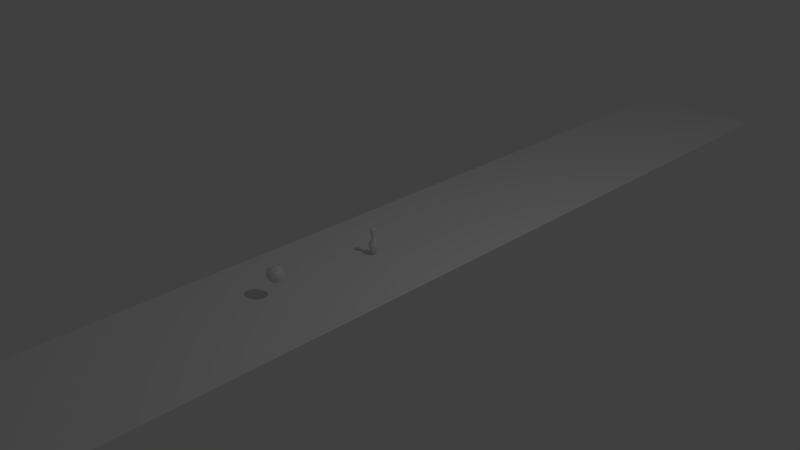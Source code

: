 # Source: collision-test.blend  (saved by Blender 2.79.0; exported with 4.5.12 LTS)
import bpy
from mathutils import Matrix  # noqa: F401  (used for matrix-valued properties, if any)

bpy.ops.wm.read_factory_settings(use_empty=True)
scene = bpy.context.scene
scene.name = 'Scene'

# ---- collections
col_collection_1 = bpy.data.collections.new('Collection 1'); scene.collection.children.link(col_collection_1)

# ---- world
world_world = bpy.data.worlds.new('World'); scene.world = world_world
world_world.color = (0.05088, 0.05088, 0.05088)
world_world.use_sun_shadow = False
world_world.sun_shadow_jitter_overblur = 0.0
world_world.cycles.sampling_method = 'MANUAL'

# ---- cameras
cam_camera = bpy.data.cameras.new('Camera')
cam_camera.clip_end = 100.0
cam_camera.lens = 35.0
cam_camera.sensor_width = 32.0
cam_camera.sensor_height = 18.0
cam_camera.ortho_scale = 7.314
cam_camera.dof.focus_distance = 0.0
cam_camera.dof.aperture_fstop = 128.0

# ---- lights
light_lamp = bpy.data.lights.new('Lamp', 'POINT')
light_lamp.transmission_factor = 0.0
light_lamp.cutoff_distance = 30.0
light_lamp.energy = 100.0
light_lamp.shadow_buffer_clip_start = 1.001
light_lamp.shadow_soft_size = 0.1
light_lamp.shadow_maximum_resolution = 0.006
light_lamp.use_absolute_resolution = True

# ---- meshes
me_icosphere = bpy.data.meshes.new('Icosphere')
me_icosphere.from_pydata([(0.0, 0.0, -1.0), (0.7236, -0.5257, -0.4472), (-0.2764, -0.8506, -0.4472), (-0.8944, 0.0, -0.4472), (-0.2764, 0.8506, -0.4472), (0.7236, 0.5257, -0.4472), (0.2764, -0.8506, 0.4472), (-0.7236, -0.5257, 0.4472), (-0.7236, 0.5257, 0.4472), (0.2764, 0.8506, 0.4472), (0.8944, 0.0, 0.4472), (0.0, 0.0, 1.0), (-0.1625, -0.5, -0.8507), (0.4253, -0.309, -0.8507), (0.2629, -0.809, -0.5257), (0.8506, 0.0, -0.5257), (0.4253, 0.309, -0.8507), (-0.5257, 0.0, -0.8507), (-0.6882, -0.5, -0.5257), (-0.1625, 0.5, -0.8507), (-0.6882, 0.5, -0.5257), (0.2629, 0.809, -0.5257), (0.9511, -0.309, 0.0), (0.9511, 0.309, 0.0), (0.0, -1.0, 0.0), (0.5878, -0.809, 0.0), (-0.9511, -0.309, 0.0), (-0.5878, -0.809, 0.0), (-0.5878, 0.809, 0.0), (-0.9511, 0.309, 0.0), (0.5878, 0.809, 0.0), (0.0, 1.0, 0.0), (0.6882, -0.5, 0.5257), (-0.2629, -0.809, 0.5257), (-0.8506, 0.0, 0.5257), (-0.2629, 0.809, 0.5257), (0.6882, 0.5, 0.5257), (0.1625, -0.5, 0.8507), (0.5257, 0.0, 0.8507), (-0.4253, -0.309, 0.8507), (-0.4253, 0.309, 0.8507), (0.1625, 0.5, 0.8507)], [], [(0, 13, 12), (1, 13, 15), (0, 12, 17), (0, 17, 19), (0, 19, 16), (1, 15, 22), (2, 14, 24), (3, 18, 26), (4, 20, 28), (5, 21, 30), (1, 22, 25), (2, 24, 27), (3, 26, 29), (4, 28, 31), (5, 30, 23), (6, 32, 37), (7, 33, 39), (8, 34, 40), (9, 35, 41), (10, 36, 38), (38, 41, 11), (38, 36, 41), (36, 9, 41), (41, 40, 11), (41, 35, 40), (35, 8, 40), (40, 39, 11), (40, 34, 39), (34, 7, 39), (39, 37, 11), (39, 33, 37), (33, 6, 37), (37, 38, 11), (37, 32, 38), (32, 10, 38), (23, 36, 10), (23, 30, 36), (30, 9, 36), (31, 35, 9), (31, 28, 35), (28, 8, 35), (29, 34, 8), (29, 26, 34), (26, 7, 34), (27, 33, 7), (27, 24, 33), (24, 6, 33), (25, 32, 6), (25, 22, 32), (22, 10, 32), (30, 31, 9), (30, 21, 31), (21, 4, 31), (28, 29, 8), (28, 20, 29), (20, 3, 29), (26, 27, 7), (26, 18, 27), (18, 2, 27), (24, 25, 6), (24, 14, 25), (14, 1, 25), (22, 23, 10), (22, 15, 23), (15, 5, 23), (16, 21, 5), (16, 19, 21), (19, 4, 21), (19, 20, 4), (19, 17, 20), (17, 3, 20), (17, 18, 3), (17, 12, 18), (12, 2, 18), (15, 16, 5), (15, 13, 16), (13, 0, 16), (12, 14, 2), (12, 13, 14), (13, 1, 14)])
me_icosphere.use_remesh_preserve_volume = False
me_icosphere.use_remesh_preserve_attributes = False
me_icosphere.use_mirror_vertex_groups = False
me_icosphere.update()
me_cube_002 = bpy.data.meshes.new('Cube.002')
me_cube_002.from_pydata([(0.0, 0.05121, -0.3174), (-0.03621, 0.03621, -0.3174), (-0.05121, 0.0, -0.3174), (-0.03621, -0.03621, -0.3174), (0.0, -0.05121, -0.3174), (0.03621, -0.03621, -0.3174), (0.05121, 0.0, -0.3174), (0.03621, 0.03621, -0.3174), (0.0, 0.1538, -0.0424), (-0.1087, 0.1087, -0.0424), (-0.1538, -7.451e-09, -0.0424), (-0.1087, -0.1087, -0.0424), (1.49e-08, -0.1538, -0.0424), (0.1087, -0.1087, -0.0424), (0.1538, 0.0, -0.0424), (0.1087, 0.1087, -0.0424), (0.0, 0.06051, 0.1942), (-0.04278, 0.04278, 0.1942), (-0.06051, 0.0, 0.1942), (-0.04278, -0.04278, 0.1942), (0.0, -0.06051, 0.1942), (0.04278, -0.04278, 0.1942), (0.06051, 0.0, 0.1942), (0.04278, 0.04278, 0.1942), (0.0, 0.09803, 0.5233), (-0.06932, 0.06932, 0.5233), (-0.09803, -7.451e-09, 0.5233), (-0.06932, -0.06932, 0.5233), (1.49e-08, -0.09803, 0.5233), (0.06932, -0.06932, 0.5233), (0.09803, 0.0, 0.5233), (0.06932, 0.06932, 0.5233), (0.0, 0.0, 0.6266), (-0.1167, -7.451e-09, -0.1799), (-0.08254, -0.08254, -0.1799), (0.0, 0.1167, -0.1799), (-0.08254, 0.08254, -0.1799), (0.08254, 0.08254, -0.1799), (0.08254, -0.08254, -0.1799), (0.1167, 0.0, -0.1799), (1.49e-08, -0.1167, -0.1799), (0.09034, -0.09034, 0.0998), (0.1278, 0.0, 0.0998), (-0.09034, -0.09034, 0.0998), (1.49e-08, -0.1278, 0.0998), (-0.09034, 0.09034, 0.0998), (-0.1278, -7.451e-09, 0.0998), (0.09034, 0.09034, 0.0998), (0.0, 0.1278, 0.0998), (0.0, 0.0563, 0.3054), (-0.03981, 0.03981, 0.3054), (0.03981, 0.03981, 0.3054), (0.03981, -0.03981, 0.3054), (0.0563, 0.0, 0.3054), (-0.03981, -0.03981, 0.3054), (0.0, -0.0563, 0.3054), (-0.0563, 0.0, 0.3054), (-0.03638, 0.03638, 0.2647), (0.05145, 0.0, 0.2647), (0.0, -0.05145, 0.2647), (-0.05145, 0.0, 0.2647), (0.0, 0.05145, 0.2647), (0.03638, 0.03638, 0.2647), (0.03638, -0.03638, 0.2647), (-0.03638, -0.03638, 0.2647), (0.0, -0.07252, 0.5831), (0.07252, 0.0, 0.5831), (-0.05128, 0.05128, 0.5831), (0.05128, 0.05128, 0.5831), (0.0, 0.07252, 0.5831), (0.05128, -0.05128, 0.5831), (-0.07252, 0.0, 0.5831), (-0.05128, -0.05128, 0.5831)], [], [(34, 33, 10, 11), (36, 35, 8, 9), (35, 37, 15, 8), (39, 38, 13, 14), (40, 34, 11, 12), (33, 36, 9, 10), (37, 39, 14, 15), (38, 40, 12, 13), (42, 41, 21, 22), (44, 43, 19, 20), (46, 45, 17, 18), (47, 42, 22, 23), (41, 44, 20, 21), (43, 46, 18, 19), (45, 48, 16, 17), (48, 47, 23, 16), (50, 49, 24, 25), (49, 51, 31, 24), (53, 52, 29, 30), (55, 54, 27, 28), (56, 50, 25, 26), (51, 53, 30, 31), (52, 55, 28, 29), (54, 56, 26, 27), (68, 66, 32), (28, 27, 72, 65), (70, 65, 32), (67, 69, 32), (69, 68, 32), (72, 71, 32), (66, 70, 32), (71, 67, 32), (1, 2, 3, 4, 5, 6, 7, 0), (5, 4, 40, 38), (7, 6, 39, 37), (2, 1, 36, 33), (4, 3, 34, 40), (6, 5, 38, 39), (0, 7, 37, 35), (1, 0, 35, 36), (3, 2, 33, 34), (8, 15, 47, 48), (9, 8, 48, 45), (11, 10, 46, 43), (13, 12, 44, 41), (15, 14, 42, 47), (10, 9, 45, 46), (12, 11, 43, 44), (14, 13, 41, 42), (64, 60, 56, 54), (63, 59, 55, 52), (62, 58, 53, 51), (60, 57, 50, 56), (59, 64, 54, 55), (58, 63, 52, 53), (61, 62, 51, 49), (57, 61, 49, 50), (17, 16, 61, 57), (16, 23, 62, 61), (22, 21, 63, 58), (20, 19, 64, 59), (18, 17, 57, 60), (23, 22, 58, 62), (21, 20, 59, 63), (19, 18, 60, 64), (24, 31, 68, 69), (27, 26, 71, 72), (30, 29, 70, 66), (26, 25, 67, 71), (65, 72, 32), (25, 24, 69, 67), (29, 28, 65, 70), (31, 30, 66, 68)])
me_cube_002.polygons.foreach_set('use_smooth', [True] * 73)
_k = {(0, 1): 1.0, (1, 2): 1.0, (2, 3): 1.0, (3, 4): 1.0, (4, 5): 1.0, (5, 6): 1.0, (6, 7): 1.0, (0, 7): 1.0}
me_cube_002.attributes.new('crease_edge', 'FLOAT', 'EDGE').data.foreach_set('value', [_k.get((min(e.vertices), max(e.vertices)), 0.0) for e in me_cube_002.edges])
me_cube_002.use_remesh_preserve_volume = False
me_cube_002.use_remesh_preserve_attributes = False
me_cube_002.use_mirror_vertex_groups = False
me_cube_002.update()
me_cube_001 = bpy.data.meshes.new('Cube.001')
me_cube_001.from_pydata([(0.0, 0.05121, 0.0), (-0.03621, 0.03621, 0.0), (-0.05121, -2.238e-09, 0.0), (-0.03621, -0.03621, 0.0), (4.477e-09, -0.05121, 0.0), (0.03621, -0.03621, 0.0), (0.05121, 6.107e-10, 0.0), (0.03621, 0.03621, 0.0), (0.0, 0.1538, 0.275), (-0.1087, 0.1087, 0.275), (-0.1538, -6.722e-09, 0.275), (-0.1087, -0.1087, 0.275), (1.344e-08, -0.1538, 0.275), (0.1087, -0.1087, 0.275), (0.1538, 1.834e-09, 0.275), (0.1087, 0.1087, 0.275), (0.0, 0.06051, 0.5117), (-0.04278, 0.04278, 0.5117), (-0.06051, -2.645e-09, 0.5117), (-0.04278, -0.04278, 0.5117), (5.29e-09, -0.06051, 0.5117), (0.04278, -0.04278, 0.5117), (0.06051, 7.215e-10, 0.5117), (0.04278, 0.04278, 0.5117), (0.0, 0.09803, 0.8407), (-0.06932, 0.06932, 0.8407), (-0.09803, -4.285e-09, 0.8407), (-0.06932, -0.06932, 0.8407), (8.57e-09, -0.09803, 0.8407), (0.06932, -0.06932, 0.8407), (0.09803, 1.169e-09, 0.8407), (0.06932, 0.06932, 0.8407), (4.658e-10, 0.0, 0.9441), (-0.1167, -5.102e-09, 0.1375), (-0.08254, -0.08254, 0.1375), (0.0, 0.1167, 0.1375), (-0.08254, 0.08254, 0.1375), (0.08254, 0.08254, 0.1375), (0.08254, -0.08254, 0.1375), (0.1167, 1.392e-09, 0.1375), (1.02e-08, -0.1167, 0.1375), (0.09034, -0.09034, 0.4172), (0.1278, 1.524e-09, 0.4172), (-0.09034, -0.09034, 0.4172), (1.117e-08, -0.1278, 0.4172), (-0.09034, 0.09034, 0.4172), (-0.1278, -5.585e-09, 0.4172), (0.09034, 0.09034, 0.4172), (0.0, 0.1278, 0.4172), (0.0, 0.0563, 0.6228), (-0.03981, 0.03981, 0.6228), (0.03981, 0.03981, 0.6228), (0.03981, -0.03981, 0.6228), (0.0563, 6.714e-10, 0.6228), (-0.03981, -0.03981, 0.6228), (4.922e-09, -0.0563, 0.6228), (-0.0563, -2.461e-09, 0.6228), (-0.03638, 0.03638, 0.5821), (0.05145, 6.136e-10, 0.5821), (4.498e-09, -0.05145, 0.5821), (-0.05145, -2.249e-09, 0.5821), (0.0, 0.05145, 0.5821), (0.03638, 0.03638, 0.5821), (0.03638, -0.03638, 0.5821), (-0.03638, -0.03638, 0.5821), (6.683e-09, -0.07252, 0.9005), (0.07252, 8.648e-10, 0.9005), (-0.05128, 0.05128, 0.9005), (0.05128, 0.05128, 0.9005), (3.435e-10, 0.07252, 0.9005), (0.05128, -0.05128, 0.9005), (-0.07252, -3.17e-09, 0.9005), (-0.05128, -0.05128, 0.9005)], [], [(34, 33, 10, 11), (36, 35, 8, 9), (35, 37, 15, 8), (39, 38, 13, 14), (40, 34, 11, 12), (33, 36, 9, 10), (37, 39, 14, 15), (38, 40, 12, 13), (42, 41, 21, 22), (44, 43, 19, 20), (46, 45, 17, 18), (47, 42, 22, 23), (41, 44, 20, 21), (43, 46, 18, 19), (45, 48, 16, 17), (48, 47, 23, 16), (50, 49, 24, 25), (49, 51, 31, 24), (53, 52, 29, 30), (55, 54, 27, 28), (56, 50, 25, 26), (51, 53, 30, 31), (52, 55, 28, 29), (54, 56, 26, 27), (68, 66, 32), (28, 27, 72, 65), (70, 65, 32), (67, 69, 32), (69, 68, 32), (72, 71, 32), (66, 70, 32), (71, 67, 32), (1, 2, 3, 4, 5, 6, 7, 0), (5, 4, 40, 38), (7, 6, 39, 37), (2, 1, 36, 33), (4, 3, 34, 40), (6, 5, 38, 39), (0, 7, 37, 35), (1, 0, 35, 36), (3, 2, 33, 34), (8, 15, 47, 48), (9, 8, 48, 45), (11, 10, 46, 43), (13, 12, 44, 41), (15, 14, 42, 47), (10, 9, 45, 46), (12, 11, 43, 44), (14, 13, 41, 42), (64, 60, 56, 54), (63, 59, 55, 52), (62, 58, 53, 51), (60, 57, 50, 56), (59, 64, 54, 55), (58, 63, 52, 53), (61, 62, 51, 49), (57, 61, 49, 50), (17, 16, 61, 57), (16, 23, 62, 61), (22, 21, 63, 58), (20, 19, 64, 59), (18, 17, 57, 60), (23, 22, 58, 62), (21, 20, 59, 63), (19, 18, 60, 64), (24, 31, 68, 69), (27, 26, 71, 72), (30, 29, 70, 66), (26, 25, 67, 71), (65, 72, 32), (25, 24, 69, 67), (29, 28, 65, 70), (31, 30, 66, 68)])
me_cube_001.polygons.foreach_set('use_smooth', [True] * 73)
_k = {(0, 1): 1.0, (1, 2): 1.0, (2, 3): 1.0, (3, 4): 1.0, (4, 5): 1.0, (5, 6): 1.0, (6, 7): 1.0, (0, 7): 1.0}
me_cube_001.attributes.new('crease_edge', 'FLOAT', 'EDGE').data.foreach_set('value', [_k.get((min(e.vertices), max(e.vertices)), 0.0) for e in me_cube_001.edges])
me_cube_001.use_remesh_preserve_volume = False
me_cube_001.use_remesh_preserve_attributes = False
me_cube_001.use_mirror_vertex_groups = False
me_cube_001.update()
me_plane = bpy.data.meshes.new('Plane')
me_plane.from_pydata([(-1.0, -1.0, 0.0), (1.0, -1.0, 0.0), (-1.0, 1.0, 0.0), (1.0, 1.0, 0.0)], [], [(0, 1, 3, 2)])
me_plane.use_remesh_preserve_volume = False
me_plane.use_remesh_preserve_attributes = False
me_plane.use_mirror_vertex_groups = False
me_plane.update()

# ---- objects
ob_ball_phys = bpy.data.objects.new('Ball-phys', me_icosphere)
ob_pin_phys = bpy.data.objects.new('Pin-phys', me_cube_002)
ob_bowlingpin = bpy.data.objects.new('BowlingPin', me_cube_001)
ob_lane = bpy.data.objects.new('Lane', me_plane)
ob_lamp = bpy.data.objects.new('Lamp', light_lamp)
ob_camera = bpy.data.objects.new('Camera', cam_camera)

# ---- transforms, parenting, visibility, modifiers, constraints
ob_ball_phys.location = (7.151e-18, -1.526, 0.3116)
ob_ball_phys.scale = (0.1146, 0.109, 0.109)
ob_ball_phys.display_type = 'WIRE'
ob_ball_phys.lineart.crease_threshold = 0.0
ob_pin_phys.location = (0.0, 0.0, 0.1312)
ob_pin_phys.scale = (0.4095, 0.4095, 0.4095)
ob_pin_phys.display_type = 'WIRE'
ob_pin_phys.show_wire = True
ob_pin_phys.lineart.crease_threshold = 0.0
ob_bowlingpin.parent = ob_pin_phys
ob_bowlingpin.matrix_parent_inverse = Matrix(((2.442, 0.0, 0.0, 0.0), (0.0, 2.442, 0.0, 0.0), (0.0, 0.0, 2.442, -0.3174), (0.0, 0.0, 0.0, 1.0)))
ob_bowlingpin.location = (0.0, 0.0, 0.0)
ob_bowlingpin.scale = (0.4095, 0.4095, 0.4095)
ob_bowlingpin.show_wire = True
ob_bowlingpin.lineart.crease_threshold = 0.0
_m = ob_bowlingpin.modifiers.new('Bevel', 'BEVEL')
_m.width = 0.006
_m.width_pct = 0.006
_m.segments = 2
_m.limit_method = 'WEIGHT'
_m.spread = 0.0
_m = ob_bowlingpin.modifiers.new('Subsurf', 'SUBSURF')
_m.uv_smooth = 'PRESERVE_CORNERS'
_m.quality = 2
_m.levels = 2
ob_lane.location = (0.0, 0.0, 0.0)
ob_lane.scale = (1.0, 8.0, 1.0)
ob_lane.lineart.crease_threshold = 0.0
ob_lamp.location = (4.076, 1.005, 5.904)
ob_lamp.rotation_euler = (0.6503, 0.05522, 1.866)
ob_lamp.lock_rotations_4d = False
ob_lamp.empty_display_type = 'ARROWS'
ob_lamp.color = (0.0, 0.0, 0.0, 0.0)
ob_lamp.lineart.crease_threshold = 0.0
ob_camera.location = (7.481, -6.508, 5.344)
ob_camera.rotation_euler = (1.109, 0.01082, 0.8149)
ob_camera.lock_rotations_4d = False
ob_camera.empty_display_type = 'ARROWS'
ob_camera.color = (0.0, 0.0, 0.0, 0.0)
ob_camera.display_type = 'WIRE'
ob_camera.lineart.crease_threshold = 0.0

# ---- collection membership
col_collection_1.objects.link(ob_ball_phys)
col_collection_1.objects.link(ob_pin_phys)
col_collection_1.objects.link(ob_bowlingpin)
col_collection_1.objects.link(ob_lane)
col_collection_1.objects.link(ob_lamp)
col_collection_1.objects.link(ob_camera)

# ---- scene / render settings (as saved in the file)
scene.camera = ob_camera
scene.frame_start = 1; scene.frame_end = 250; scene.frame_set(0)
scene.render.engine = 'BLENDER_EEVEE_NEXT'
scene.render.resolution_percentage = 50
scene.render.dither_intensity = 0.0
scene.cycles.use_denoising = False
scene.cycles.samples = 128
scene.cycles.sampling_pattern = 'TABULATED_SOBOL'
scene.cycles.light_sampling_threshold = 0.0
scene.cycles.use_adaptive_sampling = False
scene.cycles.use_light_tree = False
scene.cycles.blur_glossy = 0.0
scene.cycles.sample_clamp_indirect = 0.0
scene.view_settings.view_transform = 'Standard'
bpy.context.view_layer.update()
